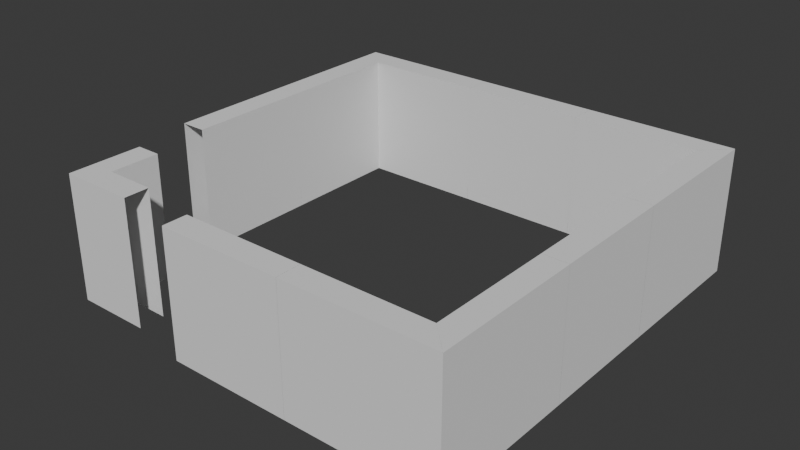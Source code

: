 # Source: BasicWallSet.blend  (saved by Blender 4.4.32; exported with 4.5.12 LTS)
import bpy
from mathutils import Matrix  # noqa: F401  (used for matrix-valued properties, if any)

bpy.ops.wm.read_factory_settings(use_empty=True)
scene = bpy.context.scene
scene.name = 'Scene'

# ---- collections
col_collection = bpy.data.collections.new('Collection'); scene.collection.children.link(col_collection)

# ---- world
world_world = bpy.data.worlds.new('World'); scene.world = world_world
world_world.use_nodes = True; world_world.node_tree.nodes.clear()
_N = world_world.node_tree.nodes; _L = world_world.node_tree.links
n0 = _N.new('ShaderNodeOutputWorld'); n0.name = 'World Output'; n0.location = (300, 300)
n1 = _N.new('ShaderNodeBackground'); n1.name = 'Background'; n1.location = (10, 300)
n1.inputs[0].default_value = (0.05088, 0.05088, 0.05088, 1.0)
_L.new(n1.outputs[0], n0.inputs[0])
n0.is_active_output = True
world_world.color = (0.05088, 0.05088, 0.05088)
world_world.sun_shadow_jitter_overblur = 0.0

# ---- meshes
me_cube = bpy.data.meshes.new('Cube')
me_cube.from_pydata([(-0.5, -0.1, 0.0), (-0.5, -0.1, 1.0), (-0.5, 0.1, 0.0), (-0.5, 0.1, 1.0), (0.5, -0.1, 0.0), (0.5, -0.1, 1.0), (0.5, 0.1, 0.0), (0.5, 0.1, 1.0)], [], [(2, 3, 7, 6), (4, 5, 1, 0), (7, 3, 1, 5)])
_uv = me_cube.uv_layers.new(name='UVMap')
_uv.uv.foreach_set('vector', [0.375, 0.25, 0.625, 0.25, 0.625, 0.5, 0.375, 0.5, 0.375, 0.75, 0.625, 0.75, 0.625, 1.0, 0.375, 1.0, 0.625, 0.5, 0.875, 0.5, 0.875, 0.75, 0.625, 0.75])
me_cube.update()
me_plane = bpy.data.meshes.new('Plane')
me_plane.from_pydata([(-1.0, 0.0, 0.0), (0.0, 0.0, 0.0), (-1.0, 1.0, 0.0), (0.0, 1.0, 0.0)], [], [(0, 1, 3, 2)])
_uv = me_plane.uv_layers.new(name='UVMap')
_uv.uv.foreach_set('vector', [0.0, 0.0, 1.0, 0.0, 1.0, 1.0, 0.0, 1.0])
me_plane.update()
me_cube_004 = bpy.data.meshes.new('Cube.004')
me_cube_004.from_pydata([(1.51e-08, -0.2, 0.0), (1.51e-08, -0.2, 1.0), (1.51e-08, 1.49e-08, 0.0), (1.51e-08, 1.49e-08, 1.0), (1.0, -0.2, 0.0), (1.0, -0.2, 1.0), (1.0, 1.49e-08, 0.0), (1.0, 1.49e-08, 1.0)], [], [(2, 3, 7, 6), (4, 5, 1, 0), (7, 3, 1, 5)])
_uv = me_cube_004.uv_layers.new(name='UVMap')
_uv.uv.foreach_set('vector', [0.375, 0.25, 0.625, 0.25, 0.625, 0.5, 0.375, 0.5, 0.375, 0.75, 0.625, 0.75, 0.625, 1.0, 0.375, 1.0, 0.625, 0.5, 0.875, 0.5, 0.875, 0.75, 0.625, 0.75])
me_cube_004.update()
me_cube_008 = bpy.data.meshes.new('Cube.008')
me_cube_008.from_pydata([(-1.0, -0.2, 0.0), (-1.0, -0.2, 1.0), (-1.0, 0.0, 0.0), (-1.0, 0.0, 1.0), (0.0, -0.2, 0.0), (0.0, -0.2, 1.0), (0.0, 0.0, 0.0), (0.0, 0.0, 1.0)], [], [(2, 3, 7, 6), (4, 5, 1, 0), (7, 3, 1, 5)])
_uv = me_cube_008.uv_layers.new(name='UVMap')
_uv.uv.foreach_set('vector', [0.375, 0.25, 0.625, 0.25, 0.625, 0.5, 0.375, 0.5, 0.375, 0.75, 0.625, 0.75, 0.625, 1.0, 0.375, 1.0, 0.625, 0.5, 0.875, 0.5, 0.875, 0.75, 0.625, 0.75])
me_cube_008.update()
me_cube_010 = bpy.data.meshes.new('Cube.010')
me_cube_010.from_pydata([(-0.0005675, 1.939e-07, 0.0), (-0.0005675, 1.939e-07, 1.0), (-0.0005675, 0.2, 0.0), (-0.0005675, 0.2, 1.0), (-1.2, 1.452e-08, 0.0), (-1.2, 1.452e-08, 1.0), (-1.0, 0.2, 0.0), (-1.0, 0.2, 1.0)], [], [(2, 6, 7, 3), (4, 0, 1, 5), (7, 5, 1, 3)])
_uv = me_cube_010.uv_layers.new(name='UVMap')
_uv.uv.foreach_set('vector', [0.375, 0.25, 0.375, 0.5, 0.625, 0.5, 0.625, 0.25, 0.375, 0.75, 0.375, 1.0, 0.625, 1.0, 0.625, 0.75, 0.625, 0.5, 0.625, 0.75, 0.875, 0.75, 0.875, 0.5])
me_cube_010.update()
me_cube_013 = bpy.data.meshes.new('Cube.013')
me_cube_013.from_pydata([(-0.0005674, 0.2, 0.0), (-0.0005674, 0.2, 1.0), (-0.0005676, -1.49e-07, 0.0), (-0.0005676, -1.49e-07, 1.0), (-1.2, 0.2, 0.0), (-1.2, 0.2, 1.0), (-1.0, 3.427e-07, 0.0), (-1.0, 3.427e-07, 1.0)], [], [(2, 3, 7, 6), (4, 5, 1, 0), (7, 3, 1, 5)])
_uv = me_cube_013.uv_layers.new(name='UVMap')
_uv.uv.foreach_set('vector', [0.375, 0.25, 0.625, 0.25, 0.625, 0.5, 0.375, 0.5, 0.375, 0.75, 0.625, 0.75, 0.625, 1.0, 0.375, 1.0, 0.625, 0.5, 0.875, 0.5, 0.875, 0.75, 0.625, 0.75])
me_cube_013.update()
me_cube_014 = bpy.data.meshes.new('Cube.014')
me_cube_014.from_pydata([(-0.0005675, 1.939e-07, 0.0), (-0.0005675, 1.939e-07, 1.0), (-0.0005675, 0.2, 0.0), (-0.0005675, 0.2, 1.0), (-1.2, 1.452e-08, 0.0), (-1.2, 1.452e-08, 1.0), (-1.0, 0.2, 0.0), (-1.0, 0.2, 1.0)], [], [(2, 6, 7, 3), (4, 0, 1, 5), (7, 5, 1, 3)])
_uv = me_cube_014.uv_layers.new(name='UVMap')
_uv.uv.foreach_set('vector', [0.375, 0.25, 0.375, 0.5, 0.625, 0.5, 0.625, 0.25, 0.375, 0.75, 0.375, 1.0, 0.625, 1.0, 0.625, 0.75, 0.625, 0.5, 0.625, 0.75, 0.875, 0.75, 0.875, 0.5])
me_cube_014.update()
me_cube_015 = bpy.data.meshes.new('Cube.015')
me_cube_015.from_pydata([(-0.0005674, 0.2, 0.0), (-0.0005674, 0.2, 1.0), (-0.0005676, -1.49e-07, 0.0), (-0.0005676, -1.49e-07, 1.0), (-1.2, 0.2, 0.0), (-1.2, 0.2, 1.0), (-1.0, 3.427e-07, 0.0), (-1.0, 3.427e-07, 1.0)], [], [(2, 3, 7, 6), (4, 5, 1, 0), (7, 3, 1, 5)])
_uv = me_cube_015.uv_layers.new(name='UVMap')
_uv.uv.foreach_set('vector', [0.375, 0.25, 0.625, 0.25, 0.625, 0.5, 0.375, 0.5, 0.375, 0.75, 0.625, 0.75, 0.625, 1.0, 0.375, 1.0, 0.625, 0.5, 0.875, 0.5, 0.875, 0.75, 0.625, 0.75])
me_cube_015.update()
me_cube_016 = bpy.data.meshes.new('Cube.016')
me_cube_016.from_pydata([(-0.0005675, 1.939e-07, 0.0), (-0.0005675, 1.939e-07, 1.0), (-0.0005675, 0.2, 0.0), (-0.0005675, 0.2, 1.0), (-1.2, 1.452e-08, 0.0), (-1.2, 1.452e-08, 1.0), (-1.0, 0.2, 0.0), (-1.0, 0.2, 1.0)], [], [(2, 6, 7, 3), (4, 0, 1, 5), (7, 5, 1, 3)])
_uv = me_cube_016.uv_layers.new(name='UVMap')
_uv.uv.foreach_set('vector', [0.375, 0.25, 0.375, 0.5, 0.625, 0.5, 0.625, 0.25, 0.375, 0.75, 0.375, 1.0, 0.625, 1.0, 0.625, 0.75, 0.625, 0.5, 0.625, 0.75, 0.875, 0.75, 0.875, 0.5])
me_cube_016.update()
me_cube_017 = bpy.data.meshes.new('Cube.017')
me_cube_017.from_pydata([(-0.0005674, 0.2, 0.0), (-0.0005674, 0.2, 1.0), (-0.0005676, -1.49e-07, 0.0), (-0.0005676, -1.49e-07, 1.0), (-1.2, 0.2, 0.0), (-1.2, 0.2, 1.0), (-1.0, 3.427e-07, 0.0), (-1.0, 3.427e-07, 1.0)], [], [(2, 3, 7, 6), (4, 5, 1, 0), (7, 3, 1, 5)])
_uv = me_cube_017.uv_layers.new(name='UVMap')
_uv.uv.foreach_set('vector', [0.375, 0.25, 0.625, 0.25, 0.625, 0.5, 0.375, 0.5, 0.375, 0.75, 0.625, 0.75, 0.625, 1.0, 0.375, 1.0, 0.625, 0.5, 0.875, 0.5, 0.875, 0.75, 0.625, 0.75])
me_cube_017.update()
me_cube_018 = bpy.data.meshes.new('Cube.018')
me_cube_018.from_pydata([(0.5, -0.1, 0.0), (0.5, -0.1, 1.0), (0.5, 0.1, 0.0), (0.5, 0.1, 1.0), (-0.1, -0.1, 0.0), (-0.1, -0.1, 1.0), (0.1, 0.1, 0.0), (0.1, 0.1, 1.0), (-0.1, 0.5, 0.0), (-0.1, 0.5, 1.0), (0.1, 0.5, 0.0), (0.1, 0.5, 1.0), (-0.1, -0.1, 0.0), (-0.1, -0.1, 1.0), (0.1, 0.1, 0.0), (0.1, 0.1, 1.0)], [], [(2, 6, 7, 3), (4, 0, 1, 5), (7, 5, 1, 3), (10, 11, 15, 14), (12, 13, 9, 8), (15, 11, 9, 13)])
_uv = me_cube_018.uv_layers.new(name='UVMap')
_uv.uv.foreach_set('vector', [0.375, 0.25, 0.375, 0.5, 0.625, 0.5, 0.625, 0.25, 0.375, 0.75, 0.375, 1.0, 0.625, 1.0, 0.625, 0.75, 0.625, 0.5, 0.625, 0.75, 0.875, 0.75, 0.875, 0.5, 0.375, 0.25, 0.625, 0.25, 0.625, 0.5, 0.375, 0.5, 0.375, 0.75, 0.625, 0.75, 0.625, 1.0, 0.375, 1.0, 0.625, 0.5, 0.875, 0.5, 0.875, 0.75, 0.625, 0.75])
me_cube_018.update()
me_cube_020 = bpy.data.meshes.new('Cube.020')
me_cube_020.from_pydata([(-0.5, -0.2, 0.0), (-0.5, -0.2, 1.0), (-0.5, -3.775e-08, 0.0), (-0.5, -3.775e-08, 1.0), (0.5, -0.2, 0.0), (0.5, -0.2, 1.0), (0.5, -3.775e-08, 0.0), (0.5, -3.775e-08, 1.0)], [], [(2, 3, 7, 6), (4, 5, 1, 0), (7, 3, 1, 5)])
_uv = me_cube_020.uv_layers.new(name='UVMap')
_uv.uv.foreach_set('vector', [0.375, 0.25, 0.625, 0.25, 0.625, 0.5, 0.375, 0.5, 0.375, 0.75, 0.625, 0.75, 0.625, 1.0, 0.375, 1.0, 0.625, 0.5, 0.875, 0.5, 0.875, 0.75, 0.625, 0.75])
me_cube_020.update()

# ---- objects
ob_wall_b = bpy.data.objects.new('Wall_B', me_cube)
ob_floor = bpy.data.objects.new('Floor', me_plane)
ob_wall_r = bpy.data.objects.new('Wall_R', me_cube_004)
ob_wall_f = bpy.data.objects.new('Wall_F', me_cube_008)
ob_corner_lt = bpy.data.objects.new('Corner_LT', me_cube_010)
ob_corner_tl = bpy.data.objects.new('Corner_TL', me_cube_013)
ob_corner_tr = bpy.data.objects.new('Corner_TR', me_cube_014)
ob_corner_rt = bpy.data.objects.new('Corner_RT', me_cube_015)
ob_corner_rb = bpy.data.objects.new('Corner_RB', me_cube_016)
ob_corner_br = bpy.data.objects.new('Corner_BR', me_cube_017)
ob_corner_bl = bpy.data.objects.new('Corner_BL', me_cube_018)
ob_walll = bpy.data.objects.new('WallL', me_cube_020)

# ---- transforms, parenting, visibility, modifiers, constraints
ob_wall_b.location = (-0.5, -0.1, 0.0)
ob_floor.location = (0.0, 0.0, 0.0)
ob_wall_r.location = (1.0, 1.0, 0.0)
ob_wall_r.rotation_euler = (0.0, -0.0, 1.571)
ob_wall_f.location = (0.0, 3.2, 0.0)
ob_corner_lt.location = (-2.2, 2.0, 0.0)
ob_corner_lt.rotation_euler = (0.0, -0.0, 4.712)
ob_corner_tl.location = (-1.0, 3.0, 0.0)
ob_corner_tl.rotation_euler = (0.0, -0.0, 6.283)
ob_corner_tr.location = (0.0, 3.2, 0.0)
ob_corner_tr.rotation_euler = (0.0, -0.0, 3.142)
ob_corner_rt.location = (1.0, 2.0, 0.0)
ob_corner_rt.rotation_euler = (0.0, -0.0, 4.712)
ob_corner_rb.location = (1.2, 1.0, 0.0)
ob_corner_rb.rotation_euler = (0.0, -0.0, 1.571)
ob_corner_br.location = (1.192e-07, -4.768e-07, 0.0)
ob_corner_br.rotation_euler = (0.0, -0.0, 3.142)
ob_corner_bl.location = (-2.0, 0.0, 0.0)
ob_corner_bl.rotation_euler = (0.0, -0.0, 4.768e-07)
ob_walll.location = (-2.0, 1.5, 0.0)
ob_walll.rotation_euler = (0.0, -0.0, -1.571)

# ---- collection membership
col_collection.objects.link(ob_wall_b)
col_collection.objects.link(ob_floor)
col_collection.objects.link(ob_wall_r)
col_collection.objects.link(ob_wall_f)
col_collection.objects.link(ob_corner_lt)
col_collection.objects.link(ob_corner_tl)
col_collection.objects.link(ob_corner_tr)
col_collection.objects.link(ob_corner_rt)
col_collection.objects.link(ob_corner_rb)
col_collection.objects.link(ob_corner_br)
col_collection.objects.link(ob_corner_bl)
col_collection.objects.link(ob_walll)

# ---- scene / render settings (as saved in the file)
scene.frame_start = 1; scene.frame_end = 250; scene.frame_set(1)
scene.render.engine = 'BLENDER_EEVEE_NEXT'
bpy.context.view_layer.update()

# ---- added for rendering (the .blend has no active camera and no usable light): camera, sun
cam_auto = bpy.data.cameras.new('AutoCamera')
cam_auto.lens = 50.0
cam_auto.sensor_width = 36.0
cam_auto.clip_end = 1000.0
ob_auto_camera = bpy.data.objects.new('AutoCamera', cam_auto)
scene.collection.objects.link(ob_auto_camera)
ob_auto_camera.location = (4.04398, -3.95277, 4.13518)
ob_auto_camera.rotation_euler = (1.09748, -7.21219e-08, 0.694738)
scene.camera = ob_auto_camera
light_auto_sun = bpy.data.lights.new('AutoSun', 'SUN')
light_auto_sun.energy = 3.0
light_auto_sun.angle = 0.0523599
ob_auto_sun = bpy.data.objects.new('AutoSun', light_auto_sun)
scene.collection.objects.link(ob_auto_sun)
ob_auto_sun.rotation_euler = (0.872665, 0.174533, 0.523599)
bpy.context.view_layer.update()
